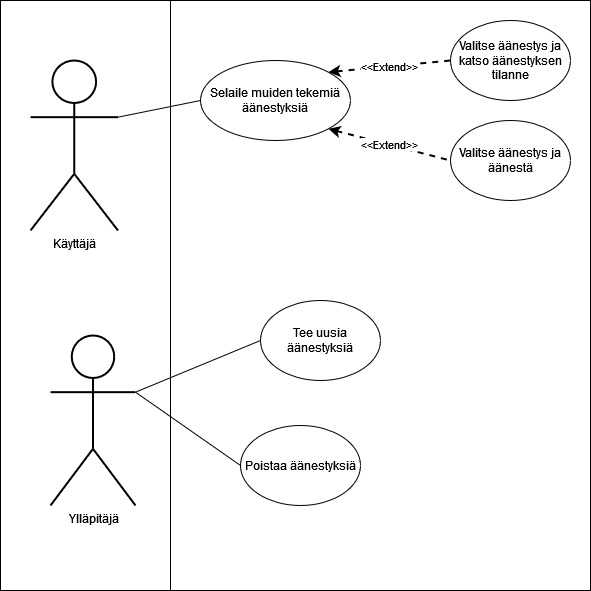

The diagram above was exported from draw.io. Its source (the exported page's mxGraphModel, read from the mxfile embedded in the PNG):
<mxGraphModel dx="1059" dy="525" grid="1" gridSize="10" guides="1" tooltips="1" connect="1" arrows="1" fold="1" page="1" pageScale="1" pageWidth="1169" pageHeight="827" math="0" shadow="0">
  <root>
    <mxCell id="0" />
    <mxCell id="1" parent="0" />
    <mxCell id="gzlW3fE-g-l4vu_4Zp94-1" value="" style="whiteSpace=wrap;html=1;aspect=fixed;" vertex="1" parent="1">
      <mxGeometry x="320" y="60" width="590" height="590" as="geometry" />
    </mxCell>
    <mxCell id="HqOk1TlE6UtbYJLoeOrd-1" value="" style="rounded=0;whiteSpace=wrap;html=1;" parent="1" vertex="1">
      <mxGeometry x="490" y="60" width="420" height="590" as="geometry" />
    </mxCell>
    <mxCell id="HqOk1TlE6UtbYJLoeOrd-2" value="Käyttäjä" style="shape=umlActor;verticalLabelPosition=bottom;verticalAlign=top;html=1;outlineConnect=0;strokeWidth=2;" parent="1" vertex="1">
      <mxGeometry x="350" y="120" width="87.5" height="170" as="geometry" />
    </mxCell>
    <mxCell id="HqOk1TlE6UtbYJLoeOrd-12" value="Ylläpitäjä" style="shape=umlActor;verticalLabelPosition=bottom;verticalAlign=top;html=1;outlineConnect=0;strokeWidth=2;" parent="1" vertex="1">
      <mxGeometry x="370" y="395" width="85" height="170" as="geometry" />
    </mxCell>
    <mxCell id="HqOk1TlE6UtbYJLoeOrd-13" value="&lt;div&gt;Selaile muiden tekemiä äänestyksiä&lt;br&gt;&lt;/div&gt;" style="ellipse;whiteSpace=wrap;html=1;" parent="1" vertex="1">
      <mxGeometry x="520" y="120" width="150" height="80" as="geometry" />
    </mxCell>
    <mxCell id="HqOk1TlE6UtbYJLoeOrd-14" value="Poistaa äänestyksiä" style="ellipse;whiteSpace=wrap;html=1;" parent="1" vertex="1">
      <mxGeometry x="560" y="485" width="120" height="80" as="geometry" />
    </mxCell>
    <mxCell id="HqOk1TlE6UtbYJLoeOrd-15" value="Tee uusia äänestyksiä" style="ellipse;whiteSpace=wrap;html=1;" parent="1" vertex="1">
      <mxGeometry x="580" y="360" width="120" height="80" as="geometry" />
    </mxCell>
    <mxCell id="HqOk1TlE6UtbYJLoeOrd-16" value="Valitse äänestys ja äänestä" style="ellipse;whiteSpace=wrap;html=1;" parent="1" vertex="1">
      <mxGeometry x="770" y="180" width="120" height="80" as="geometry" />
    </mxCell>
    <mxCell id="HqOk1TlE6UtbYJLoeOrd-17" value="Valitse äänestys ja katso äänestyksen tilanne" style="ellipse;whiteSpace=wrap;html=1;" parent="1" vertex="1">
      <mxGeometry x="770" y="80" width="120" height="80" as="geometry" />
    </mxCell>
    <mxCell id="HqOk1TlE6UtbYJLoeOrd-18" value="" style="endArrow=none;html=1;rounded=0;exitX=0;exitY=0.5;exitDx=0;exitDy=0;entryX=1;entryY=0.3333333333333333;entryDx=0;entryDy=0;entryPerimeter=0;" parent="1" source="HqOk1TlE6UtbYJLoeOrd-13" target="HqOk1TlE6UtbYJLoeOrd-2" edge="1">
      <mxGeometry width="50" height="50" relative="1" as="geometry">
        <mxPoint x="550" y="360" as="sourcePoint" />
        <mxPoint x="600" y="310" as="targetPoint" />
      </mxGeometry>
    </mxCell>
    <mxCell id="HqOk1TlE6UtbYJLoeOrd-19" value="" style="endArrow=none;html=1;rounded=0;exitX=0;exitY=0.5;exitDx=0;exitDy=0;entryX=1;entryY=0.3333333333333333;entryDx=0;entryDy=0;entryPerimeter=0;" parent="1" source="HqOk1TlE6UtbYJLoeOrd-15" target="HqOk1TlE6UtbYJLoeOrd-12" edge="1">
      <mxGeometry width="50" height="50" relative="1" as="geometry">
        <mxPoint x="550" y="360" as="sourcePoint" />
        <mxPoint x="600" y="310" as="targetPoint" />
      </mxGeometry>
    </mxCell>
    <mxCell id="HqOk1TlE6UtbYJLoeOrd-20" value="" style="endArrow=none;html=1;rounded=0;entryX=0;entryY=0.5;entryDx=0;entryDy=0;exitX=1;exitY=0.3333333333333333;exitDx=0;exitDy=0;exitPerimeter=0;" parent="1" source="HqOk1TlE6UtbYJLoeOrd-12" target="HqOk1TlE6UtbYJLoeOrd-14" edge="1">
      <mxGeometry width="50" height="50" relative="1" as="geometry">
        <mxPoint x="550" y="360" as="sourcePoint" />
        <mxPoint x="600" y="310" as="targetPoint" />
      </mxGeometry>
    </mxCell>
    <mxCell id="HqOk1TlE6UtbYJLoeOrd-22" value="&amp;lt;&amp;lt;Extend&amp;gt;&amp;gt;" style="endArrow=none;dashed=1;html=1;strokeWidth=2;rounded=0;entryX=0;entryY=0.5;entryDx=0;entryDy=0;exitX=1;exitY=1;exitDx=0;exitDy=0;startArrow=classic;startFill=1;" parent="1" source="HqOk1TlE6UtbYJLoeOrd-13" target="HqOk1TlE6UtbYJLoeOrd-16" edge="1">
      <mxGeometry width="50" height="50" relative="1" as="geometry">
        <mxPoint x="550" y="340" as="sourcePoint" />
        <mxPoint x="600" y="290" as="targetPoint" />
      </mxGeometry>
    </mxCell>
    <mxCell id="HqOk1TlE6UtbYJLoeOrd-23" value="&amp;lt;&amp;lt;Extend&amp;gt;&amp;gt;" style="endArrow=none;dashed=1;html=1;strokeWidth=2;rounded=0;exitX=1;exitY=0;exitDx=0;exitDy=0;startArrow=classic;startFill=1;entryX=0;entryY=0.5;entryDx=0;entryDy=0;" parent="1" source="HqOk1TlE6UtbYJLoeOrd-13" target="HqOk1TlE6UtbYJLoeOrd-17" edge="1">
      <mxGeometry width="50" height="50" relative="1" as="geometry">
        <mxPoint x="662" y="198" as="sourcePoint" />
        <mxPoint x="780" y="230" as="targetPoint" />
      </mxGeometry>
    </mxCell>
  </root>
</mxGraphModel>